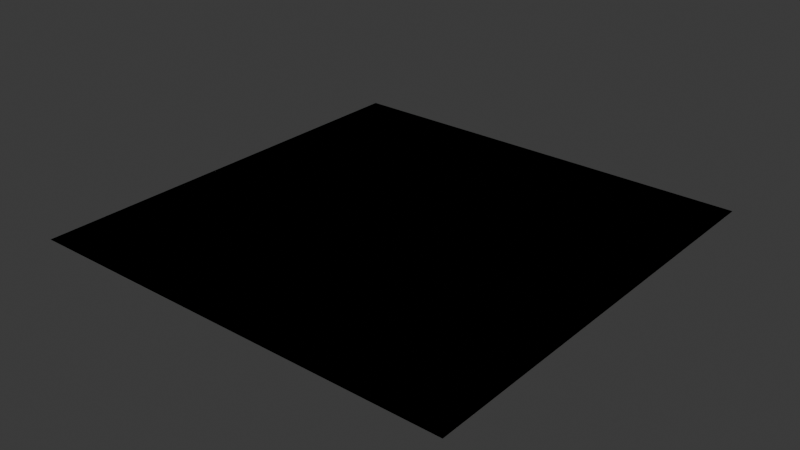 # Source: mesh_subd_params.blend  (saved by Blender 5.3.3; exported with 4.5.12 LTS)
import bpy
from mathutils import Matrix  # noqa: F401  (used for matrix-valued properties, if any)

bpy.ops.wm.read_factory_settings(use_empty=True)
scene = bpy.context.scene
scene.name = 'Scene'

# ---- collections
col_collection = bpy.data.collections.new('Collection'); scene.collection.children.link(col_collection)

# ---- world
world_world = bpy.data.worlds.new('World'); scene.world = world_world
world_world.use_nodes = True; world_world.node_tree.nodes.clear()
_N = world_world.node_tree.nodes; _L = world_world.node_tree.links
n0 = _N.new('ShaderNodeOutputWorld'); n0.name = 'World Output'; n0.location = (200, 100)
n1 = _N.new('ShaderNodeBackground'); n1.name = 'Background'; n1.location = (-200, 100)
n1.inputs[0].default_value = (0.05088, 0.05088, 0.05088, 1.0)
_L.new(n1.outputs[0], n0.inputs[0])
n0.is_active_output = True
world_world.color = (0.05088, 0.05088, 0.05088)
world_world.sun_shadow_jitter_overblur = 0.0

# ---- meshes
me_mesh00 = bpy.data.meshes.new('mesh00')
me_mesh00.from_pydata([(-1.0, -1.0, 0.0), (1.0, -1.0, 0.0), (-1.0, 1.0, 0.0), (1.0, 1.0, 0.0)], [], [(0, 1, 3, 2)])
_uv = me_mesh00.uv_layers.new(name='UVMap')
_uv.uv.foreach_set('vector', [0.0, 0.0, 1.0, 0.0, 1.0, 1.0, 0.0, 1.0])
me_mesh00.update()
me_mesh01_001 = bpy.data.meshes.new('mesh01.001')
me_mesh01_001.from_pydata([(-1.0, -1.0, 0.0), (1.0, -1.0, 0.0), (-1.0, 1.0, 0.0), (1.0, 1.0, 0.0)], [], [(0, 1, 3, 2)])
_uv = me_mesh01_001.uv_layers.new(name='UVMap')
_uv.uv.foreach_set('vector', [0.0, 0.0, 1.0, 0.0, 1.0, 1.0, 0.0, 1.0])
me_mesh01_001.update()
me_mesh10_001 = bpy.data.meshes.new('mesh10.001')
me_mesh10_001.from_pydata([(-1.0, -1.0, 0.0), (1.0, -1.0, 0.0), (-1.0, 1.0, 0.0), (1.0, 1.0, 0.0)], [], [(0, 1, 3, 2)])
_uv = me_mesh10_001.uv_layers.new(name='UVMap')
_uv.uv.foreach_set('vector', [0.0, 0.0, 1.0, 0.0, 1.0, 1.0, 0.0, 1.0])
me_mesh10_001.update()
me_mesh11_001 = bpy.data.meshes.new('mesh11.001')
me_mesh11_001.from_pydata([(-1.0, -1.0, 0.0), (1.0, -1.0, 0.0), (-1.0, 1.0, 0.0), (1.0, 1.0, 0.0)], [], [(0, 1, 3, 2)])
_uv = me_mesh11_001.uv_layers.new(name='UVMap')
_uv.uv.foreach_set('vector', [0.0, 0.0, 1.0, 0.0, 1.0, 1.0, 0.0, 1.0])
me_mesh11_001.update()
me_mesh20_001 = bpy.data.meshes.new('mesh20.001')
me_mesh20_001.from_pydata([(-1.0, -1.0, 0.0), (1.0, -1.0, 0.0), (-1.0, 1.0, 0.0), (1.0, 1.0, 0.0)], [], [(0, 1, 3, 2)])
_uv = me_mesh20_001.uv_layers.new(name='UVMap')
_uv.uv.foreach_set('vector', [0.0, 0.0, 1.0, 0.0, 1.0, 1.0, 0.0, 1.0])
me_mesh20_001.update()
me_mesh21_001 = bpy.data.meshes.new('mesh21.001')
me_mesh21_001.from_pydata([(-1.0, -1.0, 0.0), (1.0, -1.0, 0.0), (-1.0, 1.0, 0.0), (1.0, 1.0, 0.0)], [], [(0, 1, 3, 2)])
_uv = me_mesh21_001.uv_layers.new(name='UVMap')
_uv.uv.foreach_set('vector', [0.0, 0.0, 1.0, 0.0, 1.0, 1.0, 0.0, 1.0])
me_mesh21_001.update()
me_mesh30_001 = bpy.data.meshes.new('mesh30.001')
me_mesh30_001.from_pydata([(-1.0, -1.0, 0.0), (1.0, -1.0, 0.0), (-1.0, 1.0, 0.0), (1.0, 1.0, 0.0)], [], [(0, 1, 3, 2)])
_uv = me_mesh30_001.uv_layers.new(name='UVMap')
_uv.uv.foreach_set('vector', [0.0, 0.0, 1.0, 0.0, 1.0, 1.0, 0.0, 1.0])
me_mesh30_001.update()
me_mesh31_001 = bpy.data.meshes.new('mesh31.001')
me_mesh31_001.from_pydata([(-1.0, -1.0, 0.0), (1.0, -1.0, 0.0), (-1.0, 1.0, 0.0), (1.0, 1.0, 0.0)], [], [(0, 1, 3, 2)])
_uv = me_mesh31_001.uv_layers.new(name='UVMap')
_uv.uv.foreach_set('vector', [0.0, 0.0, 1.0, 0.0, 1.0, 1.0, 0.0, 1.0])
me_mesh31_001.update()
me_mesh40_001 = bpy.data.meshes.new('mesh40.001')
me_mesh40_001.from_pydata([(-1.0, -1.0, 0.0), (1.0, -1.0, 0.0), (-1.0, 1.0, 0.0), (1.0, 1.0, 0.0)], [], [(0, 1, 3, 2)])
_uv = me_mesh40_001.uv_layers.new(name='UVMap')
_uv.uv.foreach_set('vector', [0.0, 0.0, 1.0, 0.0, 1.0, 1.0, 0.0, 1.0])
me_mesh40_001.update()
me_mesh41_001 = bpy.data.meshes.new('mesh41.001')
me_mesh41_001.from_pydata([(-1.0, -1.0, 0.0), (1.0, -1.0, 0.0), (-1.0, 1.0, 0.0), (1.0, 1.0, 0.0)], [], [(0, 1, 3, 2)])
_uv = me_mesh41_001.uv_layers.new(name='UVMap')
_uv.uv.foreach_set('vector', [0.0, 0.0, 1.0, 0.0, 1.0, 1.0, 0.0, 1.0])
me_mesh41_001.update()
me_mesh50_001 = bpy.data.meshes.new('mesh50.001')
me_mesh50_001.from_pydata([(-1.0, -1.0, 0.0), (1.0, -1.0, 0.0), (-1.0, 1.0, 0.0), (1.0, 1.0, 0.0)], [], [(0, 1, 3, 2)])
_uv = me_mesh50_001.uv_layers.new(name='UVMap')
_uv.uv.foreach_set('vector', [0.0, 0.0, 1.0, 0.0, 1.0, 1.0, 0.0, 1.0])
me_mesh50_001.update()
me_mesh51_001 = bpy.data.meshes.new('mesh51.001')
me_mesh51_001.from_pydata([(-1.0, -1.0, 0.0), (1.0, -1.0, 0.0), (-1.0, 1.0, 0.0), (1.0, 1.0, 0.0)], [], [(0, 1, 3, 2)])
_uv = me_mesh51_001.uv_layers.new(name='UVMap')
_uv.uv.foreach_set('vector', [0.0, 0.0, 1.0, 0.0, 1.0, 1.0, 0.0, 1.0])
me_mesh51_001.update()

# ---- objects
ob_obj00 = bpy.data.objects.new('obj00', me_mesh00)
ob_obj01 = bpy.data.objects.new('obj01', me_mesh01_001)
ob_obj10 = bpy.data.objects.new('obj10', me_mesh10_001)
ob_obj11 = bpy.data.objects.new('obj11', me_mesh11_001)
ob_obj20 = bpy.data.objects.new('obj20', me_mesh20_001)
ob_obj21 = bpy.data.objects.new('obj21', me_mesh21_001)
ob_obj30 = bpy.data.objects.new('obj30', me_mesh30_001)
ob_obj31 = bpy.data.objects.new('obj31', me_mesh31_001)
ob_obj40 = bpy.data.objects.new('obj40', me_mesh40_001)
ob_obj41 = bpy.data.objects.new('obj41', me_mesh41_001)
ob_obj50 = bpy.data.objects.new('obj50', me_mesh50_001)
ob_obj51 = bpy.data.objects.new('obj51', me_mesh51_001)

# ---- transforms, parenting, visibility, modifiers, constraints
ob_obj00.location = (0.0, 0.0, 0.0)
_m = ob_obj00.modifiers.new('Subdivision', 'SUBSURF')
_m.uv_smooth = 'NONE'
_m.boundary_smooth = 'PRESERVE_CORNERS'
ob_obj01.location = (0.0, 0.0, 0.0)
_m = ob_obj01.modifiers.new('Subdivision', 'SUBSURF')
_m.uv_smooth = 'NONE'
ob_obj10.location = (0.0, 0.0, 0.0)
_m = ob_obj10.modifiers.new('Subdivision', 'SUBSURF')
_m.uv_smooth = 'PRESERVE_CORNERS'
_m.boundary_smooth = 'PRESERVE_CORNERS'
_m.levels = 2
_m.render_levels = 3
ob_obj11.location = (0.0, 0.0, 0.0)
_m = ob_obj11.modifiers.new('Subdivision', 'SUBSURF')
_m.uv_smooth = 'PRESERVE_CORNERS'
_m.levels = 2
_m.render_levels = 3
ob_obj20.location = (0.0, 0.0, 0.0)
_m = ob_obj20.modifiers.new('Subdivision', 'SUBSURF')
_m.uv_smooth = 'PRESERVE_CORNERS_AND_JUNCTIONS'
_m.boundary_smooth = 'PRESERVE_CORNERS'
_m.levels = 3
_m.render_levels = 4
ob_obj21.location = (0.0, 0.0, 0.0)
_m = ob_obj21.modifiers.new('Subdivision', 'SUBSURF')
_m.uv_smooth = 'PRESERVE_CORNERS_AND_JUNCTIONS'
_m.levels = 3
_m.render_levels = 4
ob_obj30.location = (0.0, 0.0, 0.0)
_m = ob_obj30.modifiers.new('Subdivision', 'SUBSURF')
_m.uv_smooth = 'PRESERVE_CORNERS_JUNCTIONS_AND_CONCAVE'
_m.boundary_smooth = 'PRESERVE_CORNERS'
_m.levels = 4
_m.render_levels = 5
ob_obj31.location = (0.0, 0.0, 0.0)
_m = ob_obj31.modifiers.new('Subdivision', 'SUBSURF')
_m.uv_smooth = 'PRESERVE_CORNERS_JUNCTIONS_AND_CONCAVE'
_m.levels = 4
_m.render_levels = 5
ob_obj40.location = (0.0, 0.0, 0.0)
_m = ob_obj40.modifiers.new('Subdivision', 'SUBSURF')
_m.boundary_smooth = 'PRESERVE_CORNERS'
_m.levels = 5
_m.render_levels = 6
ob_obj41.location = (0.0, 0.0, 0.0)
_m = ob_obj41.modifiers.new('Subdivision', 'SUBSURF')
_m.levels = 5
_m.render_levels = 6
ob_obj50.location = (0.0, 0.0, 0.0)
_m = ob_obj50.modifiers.new('Subdivision', 'SUBSURF')
_m.uv_smooth = 'SMOOTH_ALL'
_m.boundary_smooth = 'PRESERVE_CORNERS'
_m.levels = 6
_m.render_levels = 7
ob_obj51.location = (0.0, 0.0, 0.0)
_m = ob_obj51.modifiers.new('Subdivision', 'SUBSURF')
_m.uv_smooth = 'SMOOTH_ALL'
_m.levels = 6
_m.render_levels = 7

# ---- collection membership
col_collection.objects.link(ob_obj00)
col_collection.objects.link(ob_obj01)
col_collection.objects.link(ob_obj10)
col_collection.objects.link(ob_obj11)
col_collection.objects.link(ob_obj20)
col_collection.objects.link(ob_obj21)
col_collection.objects.link(ob_obj30)
col_collection.objects.link(ob_obj31)
col_collection.objects.link(ob_obj40)
col_collection.objects.link(ob_obj41)
col_collection.objects.link(ob_obj50)
col_collection.objects.link(ob_obj51)

# ---- scene / render settings (as saved in the file)
scene.frame_start = 1; scene.frame_end = 250; scene.frame_set(1)
scene.render.engine = 'BLENDER_EEVEE_NEXT'
scene.render.bake_bias = 0.0
scene.render.bake_samples = 0
scene.render.compositor_device = 'GPU'
scene.eevee.use_volume_custom_range = False
scene.eevee.fast_gi_thickness_near = 0.1
scene.eevee.fast_gi_thickness_far = 0.0
scene.eevee.ray_tracing_options.screen_trace_thickness = 0.1
bpy.context.view_layer.update()

# ---- added for rendering (the .blend has no active camera and no usable light): camera, sun
cam_auto = bpy.data.cameras.new('AutoCamera')
cam_auto.lens = 50.0
cam_auto.sensor_width = 36.0
cam_auto.clip_end = 1000.0
ob_auto_camera = bpy.data.objects.new('AutoCamera', cam_auto)
scene.collection.objects.link(ob_auto_camera)
ob_auto_camera.location = (2.61693, -3.14032, 2.09354)
ob_auto_camera.rotation_euler = (1.09748, -7.21219e-08, 0.694738)
scene.camera = ob_auto_camera
light_auto_sun = bpy.data.lights.new('AutoSun', 'SUN')
light_auto_sun.energy = 3.0
light_auto_sun.angle = 0.0523599
ob_auto_sun = bpy.data.objects.new('AutoSun', light_auto_sun)
scene.collection.objects.link(ob_auto_sun)
ob_auto_sun.rotation_euler = (0.872665, 0.174533, 0.523599)
bpy.context.view_layer.update()
